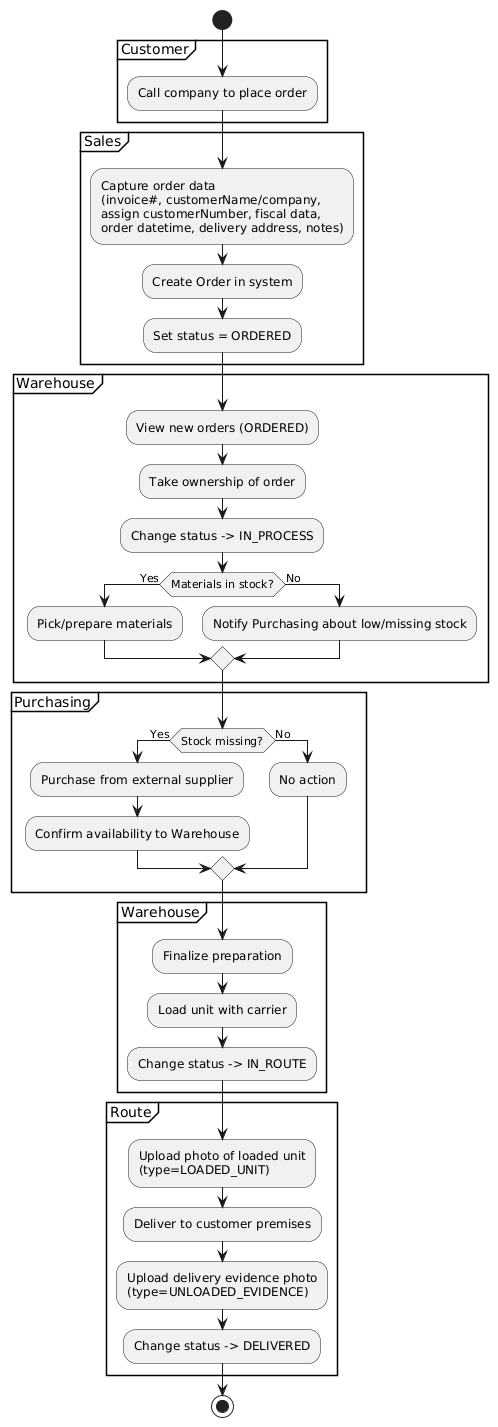

The diagram above was rendered by PlantUML. Its source (embedded in the PNG):
@startuml
skinparam shadowing false

start

partition "Customer" {
  :Call company to place order;
}

partition "Sales" {
  :Capture order data\n(invoice#, customerName/company,\nassign customerNumber, fiscal data,\norder datetime, delivery address, notes);
  :Create Order in system;
  :Set status = ORDERED;
}

partition "Warehouse" {
  :View new orders (ORDERED);
  :Take ownership of order;
  :Change status -> IN_PROCESS;
  if (Materials in stock?) then (Yes)
    :Pick/prepare materials;
  else (No)
    :Notify Purchasing about low/missing stock;
  endif
}

partition "Purchasing" {
  if (Stock missing?) then (Yes)
    :Purchase from external supplier;
    :Confirm availability to Warehouse;
  else (No)
    :No action;
  endif
}

partition "Warehouse" {
  :Finalize preparation;
  :Load unit with carrier;
  :Change status -> IN_ROUTE;
}

partition "Route" {
  :Upload photo of loaded unit\n(type=LOADED_UNIT);
  :Deliver to customer premises;
  :Upload delivery evidence photo\n(type=UNLOADED_EVIDENCE);
  :Change status -> DELIVERED;
}

stop
@enduml